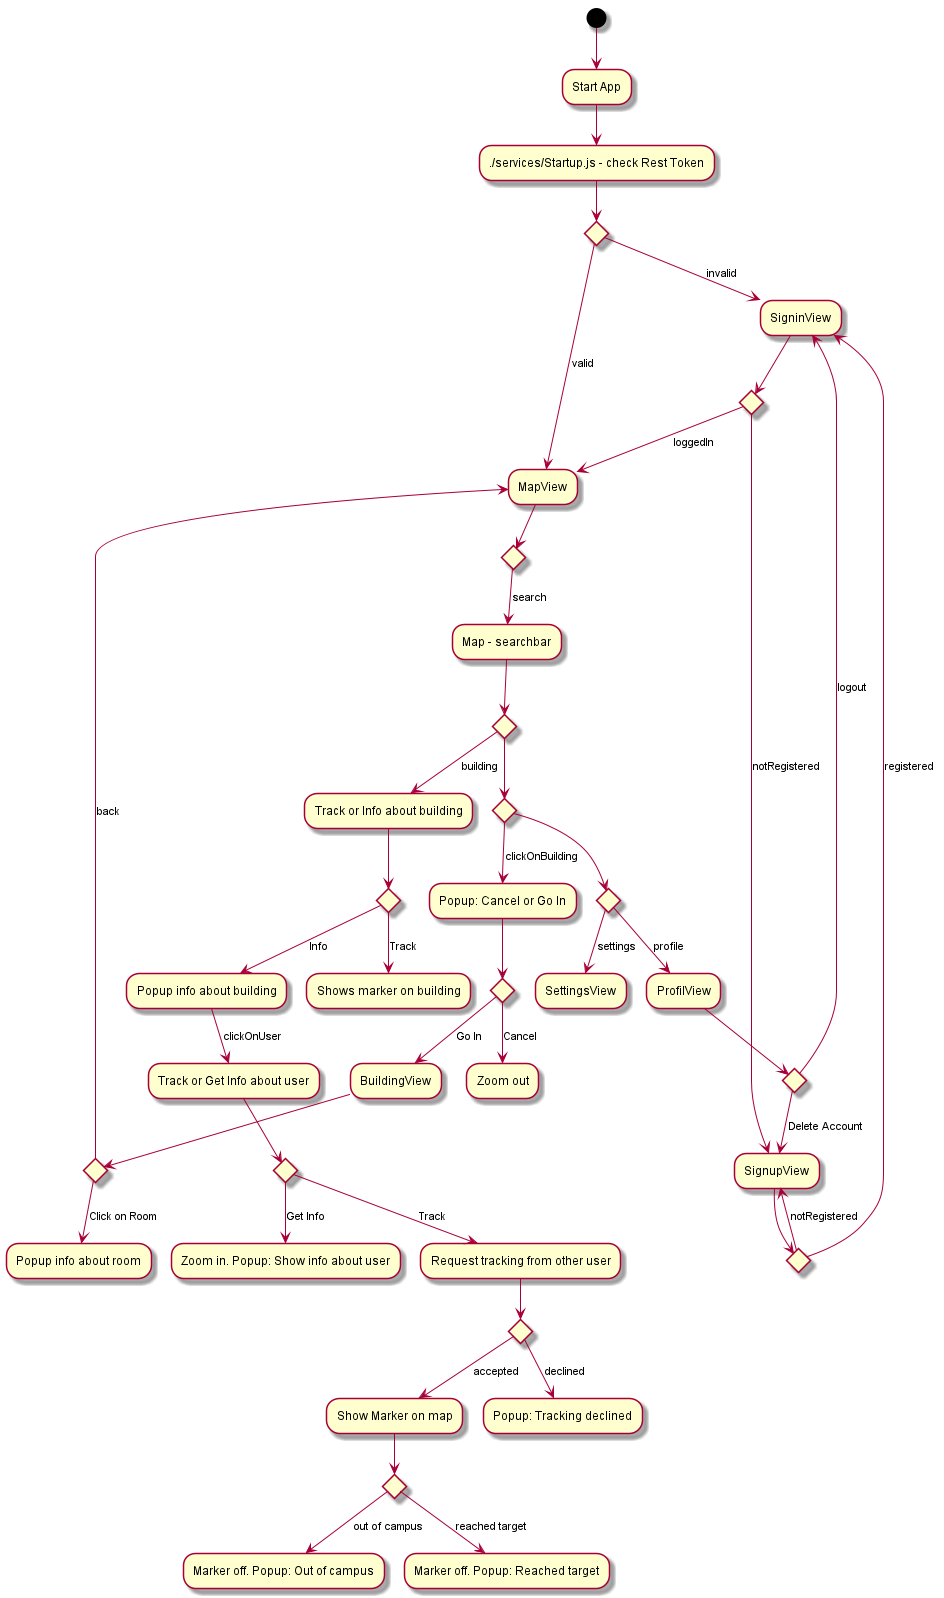

The diagram above was rendered by PlantUML. Its source (embedded in the PNG):
@startuml
(*) --> "Start App"
--> "./services/Startup.js - check Rest Token"
if "" then
    --> [invalid] "SigninView"
    if "" then
        --> [loggedIn] "MapView"
    else
        --> [notRegistered] "SignupView"
        if "" then
            --> [registered] "SigninView"
        else
            --> [notRegistered] "SignupView"
        endif
    endif
else
    --> [valid] "MapView"
    if "" then
        --> [search] "Map - searchbar"
        if "" then
            --> [building] "Track or Info about building"
            if "" then
                --> [Track] "Shows marker on building"
            else
                --> [Info] "Popup info about building"
            endif
        --> [clickOnUser] "Track or Get Info about user"
        if "" then
            --> [Track] "Request tracking from other user"
            if "" then
                --> [accepted] "Show Marker on map"
                if "" then
                    --> [out of campus] "Marker off. Popup: Out of campus"
                else
                    --> [reached target] "Marker off. Popup: Reached target"
                endif
            else
                --> [declined] "Popup: Tracking declined"
            endif
        else
            --> [Get Info] "Zoom in. Popup: Show info about user"
        endif
    else
        if "" then
            --> [clickOnBuilding] "Popup: Cancel or Go In"
            if "" then
                --> [Go In] "BuildingView"
                if "" then
                    --> [Click on Room] "Popup info about room"
                else
                    --> [back] "MapView"
                endif
            else
                --> [Cancel] "Zoom out"
            endif
        else
            if "" then
                --> [settings] "SettingsView"
            else
                --> [profile] "ProfilView"
                if "" then
                    --> [logout] "SigninView"
                else
                    --> [Delete Account] "SignupView"
                endif
            endif
        endif
    endif
endif
@enduml